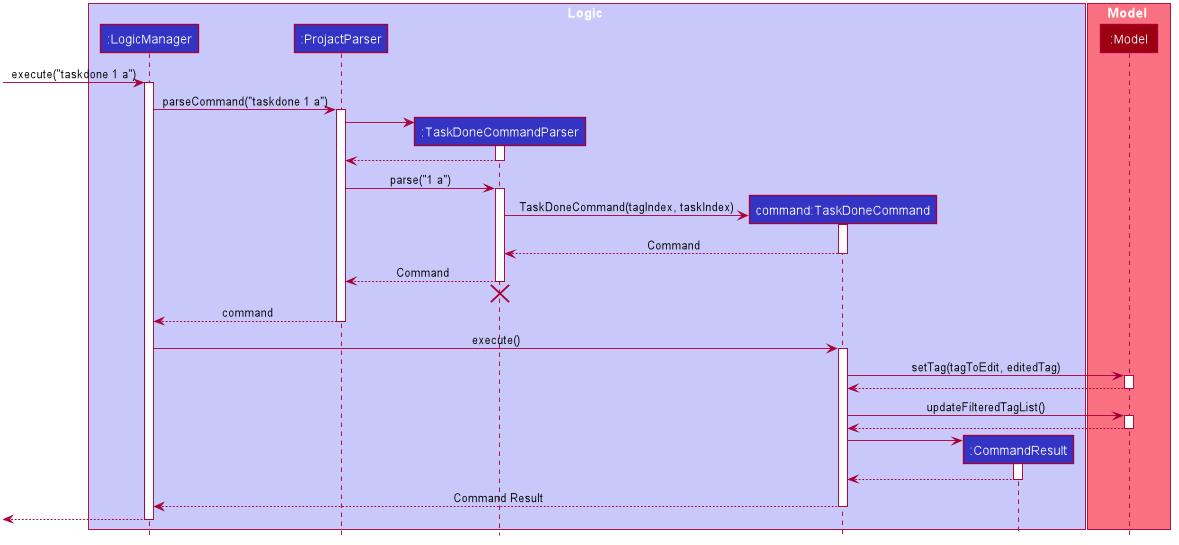

The diagram above was rendered by PlantUML. Its source (embedded in the PNG):
@startuml








skinparam BackgroundColor #FFFFFFF

skinparam Shadowing false

skinparam Class {
    FontColor #FFFFFF
    BorderThickness 1
    BorderColor #FFFFFF
    StereotypeFontColor #FFFFFF
    FontName Arial
}

skinparam Actor {
    BorderColor #000000
    Color #000000
    FontName Arial
}

skinparam Sequence {
    MessageAlign center
    BoxFontSize 15
    BoxPadding 0
    BoxFontColor #FFFFFF
    FontName Arial
}

skinparam Participant {
    FontColor #FFFFFFF
    Padding 20
}

skinparam MinClassWidth 50
skinparam ParticipantPadding 10
skinparam Shadowing false
skinparam DefaultTextAlignment center
skinparam packageStyle Rectangle

hide footbox
hide members
hide circle
box Logic #C8C8FA
participant ":LogicManager" as LogicManager #3333C4
participant ":ProjactParser" as ProjactParser #3333C4
participant ":TaskDoneCommandParser" as TaskDoneCommandParser #3333C4
participant "command:TaskDoneCommand" as TaskDoneCommand #3333C4
participant ":CommandResult" as CommandResult #3333C4
end box

box Model #F97181
participant ":Model" as Model #9D0012
end box

[-> LogicManager : execute("taskdone 1 a")
activate LogicManager

LogicManager -> ProjactParser : parseCommand("taskdone 1 a")
activate ProjactParser

create TaskDoneCommandParser
ProjactParser -> TaskDoneCommandParser
activate TaskDoneCommandParser
TaskDoneCommandParser --> ProjactParser

deactivate TaskDoneCommandParser
ProjactParser -> TaskDoneCommandParser : parse("1 a")
activate TaskDoneCommandParser

create TaskDoneCommand
TaskDoneCommandParser -> TaskDoneCommand : TaskDoneCommand(tagIndex, taskIndex)
activate TaskDoneCommand

TaskDoneCommand --> TaskDoneCommandParser : Command
deactivate TaskDoneCommand

TaskDoneCommandParser --> ProjactParser : Command
deactivate TaskDoneCommandParser
TaskDoneCommandParser -[hidden]-> ProjactParser
destroy TaskDoneCommandParser

ProjactParser --> LogicManager : command
deactivate ProjactParser

LogicManager -> TaskDoneCommand : execute()
activate TaskDoneCommand

TaskDoneCommand -> Model : setTag(tagToEdit, editedTag)
activate Model
Model ---> TaskDoneCommand
deactivate Model

TaskDoneCommand -> Model : updateFilteredTagList()
activate Model
Model ---> TaskDoneCommand
deactivate Model

create CommandResult
TaskDoneCommand -> CommandResult
activate CommandResult
CommandResult ---> TaskDoneCommand
deactivate CommandResult

TaskDoneCommand --> LogicManager : Command Result
deactivate TaskDoneCommand

LogicManager -->[
deactivate LogicManager

@enduml